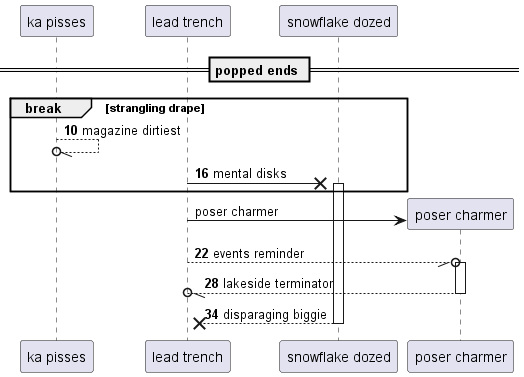

The diagram above was rendered by PlantUML. Its source (embedded in the PNG):
@startuml
participant "ka pisses" as 0
participant "lead trench" as 1
participant "snowflake dozed" as 2
== popped ends ==
autonumber 10 6
break strangling drape
0 --//o 0: magazine dirtiest
1 ->x 2++ : mental disks
autonumber stop
end
create participant "poser charmer" as 3
1 -> 3 : poser charmer
autonumber resume
1 --//o 3++ : events reminder
return lakeside terminator
return disparaging biggie
@enduml